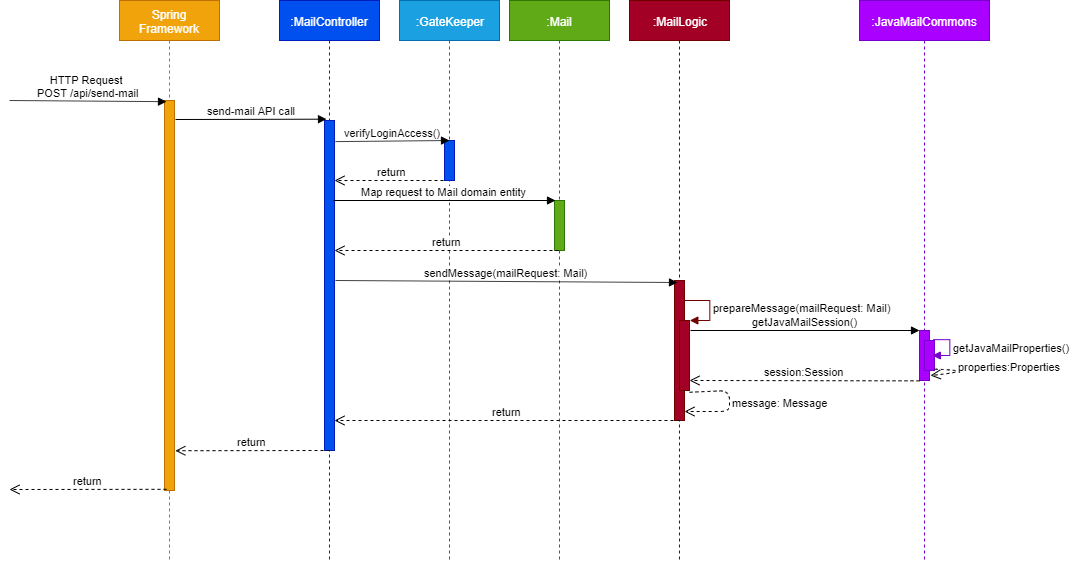

The diagram above was exported from draw.io. Its source (the exported page's mxGraphModel, read from the mxfile embedded in the PNG):
<mxGraphModel dx="1718" dy="685" grid="1" gridSize="10" guides="1" tooltips="1" connect="1" arrows="1" fold="1" page="1" pageScale="1" pageWidth="1100" pageHeight="850" math="0" shadow="0">
  <root>
    <mxCell id="0" />
    <mxCell id="1" parent="0" />
    <mxCell id="QcY40NB6YT3iqBtPFq26-4" value="Spring Framework" style="shape=umlLifeline;perimeter=lifelinePerimeter;whiteSpace=wrap;html=1;container=1;collapsible=0;recursiveResize=0;outlineConnect=0;fillColor=#f0a30a;strokeColor=#BD7000;fontColor=#ffffff;" parent="1" vertex="1">
      <mxGeometry x="150" y="120" width="100" height="560" as="geometry" />
    </mxCell>
    <mxCell id="QcY40NB6YT3iqBtPFq26-5" value="" style="html=1;points=[];perimeter=orthogonalPerimeter;fillColor=#f0a30a;strokeColor=#BD7000;fontColor=#ffffff;" parent="QcY40NB6YT3iqBtPFq26-4" vertex="1">
      <mxGeometry x="45" y="100" width="10" height="390" as="geometry" />
    </mxCell>
    <mxCell id="QcY40NB6YT3iqBtPFq26-6" value="HTTP Request &lt;br&gt;POST /api/send-mail" style="html=1;verticalAlign=bottom;endArrow=block;entryX=0.2;entryY=0.003;entryDx=0;entryDy=0;entryPerimeter=0;" parent="1" target="QcY40NB6YT3iqBtPFq26-5" edge="1">
      <mxGeometry width="80" relative="1" as="geometry">
        <mxPoint x="40" y="220" as="sourcePoint" />
        <mxPoint x="190" y="220" as="targetPoint" />
      </mxGeometry>
    </mxCell>
    <mxCell id="QcY40NB6YT3iqBtPFq26-7" value="return" style="html=1;verticalAlign=bottom;endArrow=open;dashed=1;endSize=8;exitX=0.2;exitY=0.997;exitDx=0;exitDy=0;exitPerimeter=0;" parent="1" source="QcY40NB6YT3iqBtPFq26-5" edge="1">
      <mxGeometry relative="1" as="geometry">
        <mxPoint x="180" y="510" as="sourcePoint" />
        <mxPoint x="40" y="609" as="targetPoint" />
      </mxGeometry>
    </mxCell>
    <mxCell id="QcY40NB6YT3iqBtPFq26-8" value="send-mail API call" style="html=1;verticalAlign=bottom;endArrow=block;fillColor=#f5f5f5;strokeColor=#000000;entryX=0.2;entryY=-0.004;entryDx=0;entryDy=0;entryPerimeter=0;gradientColor=#b3b3b3;" parent="1" target="QcY40NB6YT3iqBtPFq26-11" edge="1">
      <mxGeometry width="80" relative="1" as="geometry">
        <mxPoint x="206" y="239" as="sourcePoint" />
        <mxPoint x="350" y="240" as="targetPoint" />
      </mxGeometry>
    </mxCell>
    <mxCell id="QcY40NB6YT3iqBtPFq26-10" value=":MailController" style="shape=umlLifeline;perimeter=lifelinePerimeter;whiteSpace=wrap;html=1;container=1;collapsible=0;recursiveResize=0;outlineConnect=0;fillColor=#0050ef;strokeColor=#001DBC;fontColor=#ffffff;" parent="1" vertex="1">
      <mxGeometry x="310" y="120" width="100" height="560" as="geometry" />
    </mxCell>
    <mxCell id="QcY40NB6YT3iqBtPFq26-11" value="" style="html=1;points=[];perimeter=orthogonalPerimeter;fillColor=#0050ef;strokeColor=#001DBC;fontColor=#ffffff;" parent="QcY40NB6YT3iqBtPFq26-10" vertex="1">
      <mxGeometry x="45" y="120" width="10" height="330" as="geometry" />
    </mxCell>
    <mxCell id="QcY40NB6YT3iqBtPFq26-15" value="return" style="html=1;verticalAlign=bottom;endArrow=open;dashed=1;endSize=8;" parent="QcY40NB6YT3iqBtPFq26-10" target="QcY40NB6YT3iqBtPFq26-11" edge="1">
      <mxGeometry relative="1" as="geometry">
        <mxPoint x="170" y="180" as="sourcePoint" />
        <mxPoint x="70" y="179" as="targetPoint" />
      </mxGeometry>
    </mxCell>
    <mxCell id="QcY40NB6YT3iqBtPFq26-12" value=":GateKeeper" style="shape=umlLifeline;perimeter=lifelinePerimeter;whiteSpace=wrap;html=1;container=1;collapsible=0;recursiveResize=0;outlineConnect=0;fillColor=#1ba1e2;strokeColor=#006EAF;fontColor=#ffffff;" parent="1" vertex="1">
      <mxGeometry x="430" y="120" width="100" height="560" as="geometry" />
    </mxCell>
    <mxCell id="QcY40NB6YT3iqBtPFq26-13" value="" style="html=1;points=[];perimeter=orthogonalPerimeter;fillColor=#0050ef;strokeColor=#001DBC;fontColor=#ffffff;" parent="QcY40NB6YT3iqBtPFq26-12" vertex="1">
      <mxGeometry x="45" y="140" width="10" height="40" as="geometry" />
    </mxCell>
    <mxCell id="QcY40NB6YT3iqBtPFq26-17" value="verifyLoginAccess()" style="html=1;verticalAlign=bottom;endArrow=block;entryX=0.5;entryY=0;entryDx=0;entryDy=0;entryPerimeter=0;exitX=1.1;exitY=0.064;exitDx=0;exitDy=0;exitPerimeter=0;" parent="1" source="QcY40NB6YT3iqBtPFq26-11" target="QcY40NB6YT3iqBtPFq26-13" edge="1">
      <mxGeometry width="80" relative="1" as="geometry">
        <mxPoint x="360" y="250" as="sourcePoint" />
        <mxPoint x="450" y="250" as="targetPoint" />
      </mxGeometry>
    </mxCell>
    <mxCell id="QcY40NB6YT3iqBtPFq26-18" value=":MailLogic" style="shape=umlLifeline;perimeter=lifelinePerimeter;whiteSpace=wrap;html=1;container=1;collapsible=0;recursiveResize=0;outlineConnect=0;fillColor=#a20025;strokeColor=#6F0000;fontColor=#ffffff;" parent="1" vertex="1">
      <mxGeometry x="660" y="120" width="100" height="560" as="geometry" />
    </mxCell>
    <mxCell id="QcY40NB6YT3iqBtPFq26-19" value="" style="html=1;points=[];perimeter=orthogonalPerimeter;fillColor=#a20025;strokeColor=#6F0000;fontColor=#ffffff;" parent="QcY40NB6YT3iqBtPFq26-18" vertex="1">
      <mxGeometry x="45" y="280" width="10" height="140" as="geometry" />
    </mxCell>
    <mxCell id="X-x8hBneBeb39lPRNYBC-23" value="" style="html=1;points=[];perimeter=orthogonalPerimeter;fillColor=#a20025;strokeColor=#6F0000;fontColor=#ffffff;" vertex="1" parent="QcY40NB6YT3iqBtPFq26-18">
      <mxGeometry x="50" y="320" width="10" height="70" as="geometry" />
    </mxCell>
    <mxCell id="X-x8hBneBeb39lPRNYBC-24" value="prepareMessage(mailRequest: Mail)" style="edgeStyle=orthogonalEdgeStyle;html=1;align=left;spacingLeft=2;endArrow=block;rounded=0;entryX=1;entryY=0;fillColor=#a20025;strokeColor=#6F0000;" edge="1" target="X-x8hBneBeb39lPRNYBC-23" parent="QcY40NB6YT3iqBtPFq26-18">
      <mxGeometry relative="1" as="geometry">
        <mxPoint x="55" y="300" as="sourcePoint" />
        <Array as="points">
          <mxPoint x="80" y="300" />
        </Array>
      </mxGeometry>
    </mxCell>
    <mxCell id="X-x8hBneBeb39lPRNYBC-25" value="message: Message" style="html=1;verticalAlign=bottom;endArrow=open;dashed=1;endSize=8;exitX=1;exitY=1.025;exitDx=0;exitDy=0;exitPerimeter=0;" edge="1" parent="QcY40NB6YT3iqBtPFq26-18" source="X-x8hBneBeb39lPRNYBC-23" target="QcY40NB6YT3iqBtPFq26-19">
      <mxGeometry x="0.1512" y="-50" relative="1" as="geometry">
        <mxPoint x="140" y="370" as="sourcePoint" />
        <mxPoint x="58" y="411" as="targetPoint" />
        <Array as="points">
          <mxPoint x="100" y="390" />
          <mxPoint x="100" y="411" />
        </Array>
        <mxPoint x="50" y="50" as="offset" />
      </mxGeometry>
    </mxCell>
    <mxCell id="X-x8hBneBeb39lPRNYBC-1" value="return" style="html=1;verticalAlign=bottom;endArrow=open;dashed=1;endSize=8;entryX=1.083;entryY=0.898;entryDx=0;entryDy=0;entryPerimeter=0;" edge="1" parent="1" target="QcY40NB6YT3iqBtPFq26-5">
      <mxGeometry relative="1" as="geometry">
        <mxPoint x="360" y="570" as="sourcePoint" />
        <mxPoint x="260" y="470" as="targetPoint" />
      </mxGeometry>
    </mxCell>
    <mxCell id="X-x8hBneBeb39lPRNYBC-3" value=":Mail" style="shape=umlLifeline;perimeter=lifelinePerimeter;whiteSpace=wrap;html=1;container=1;collapsible=0;recursiveResize=0;outlineConnect=0;fillColor=#60a917;strokeColor=#2D7600;fontColor=#ffffff;" vertex="1" parent="1">
      <mxGeometry x="540" y="120" width="100" height="560" as="geometry" />
    </mxCell>
    <mxCell id="X-x8hBneBeb39lPRNYBC-4" value="" style="html=1;points=[];perimeter=orthogonalPerimeter;fillColor=#60a917;strokeColor=#2D7600;fontColor=#ffffff;" vertex="1" parent="X-x8hBneBeb39lPRNYBC-3">
      <mxGeometry x="45" y="200" width="10" height="50" as="geometry" />
    </mxCell>
    <mxCell id="X-x8hBneBeb39lPRNYBC-8" value="Map request to Mail domain entity" style="html=1;verticalAlign=bottom;endArrow=block;entryX=0.1;entryY=0;entryDx=0;entryDy=0;entryPerimeter=0;" edge="1" parent="1" target="X-x8hBneBeb39lPRNYBC-4">
      <mxGeometry width="80" relative="1" as="geometry">
        <mxPoint x="364" y="320" as="sourcePoint" />
        <mxPoint x="560" y="317" as="targetPoint" />
      </mxGeometry>
    </mxCell>
    <mxCell id="X-x8hBneBeb39lPRNYBC-10" value="return" style="html=1;verticalAlign=bottom;endArrow=open;dashed=1;endSize=8;exitX=0.4;exitY=1;exitDx=0;exitDy=0;exitPerimeter=0;" edge="1" parent="1" source="X-x8hBneBeb39lPRNYBC-4" target="QcY40NB6YT3iqBtPFq26-11">
      <mxGeometry relative="1" as="geometry">
        <mxPoint x="580" y="370" as="sourcePoint" />
        <mxPoint x="480" y="370" as="targetPoint" />
      </mxGeometry>
    </mxCell>
    <mxCell id="X-x8hBneBeb39lPRNYBC-20" value="sendMessage(mailRequest: Mail)" style="html=1;verticalAlign=bottom;endArrow=block;" edge="1" parent="1">
      <mxGeometry width="80" relative="1" as="geometry">
        <mxPoint x="366" y="400" as="sourcePoint" />
        <mxPoint x="708" y="402" as="targetPoint" />
      </mxGeometry>
    </mxCell>
    <mxCell id="X-x8hBneBeb39lPRNYBC-21" value="return" style="html=1;verticalAlign=bottom;endArrow=open;dashed=1;endSize=8;exitX=0.5;exitY=1;exitDx=0;exitDy=0;exitPerimeter=0;" edge="1" parent="1" source="QcY40NB6YT3iqBtPFq26-19" target="QcY40NB6YT3iqBtPFq26-11">
      <mxGeometry relative="1" as="geometry">
        <mxPoint x="660" y="540" as="sourcePoint" />
        <mxPoint x="570" y="450" as="targetPoint" />
      </mxGeometry>
    </mxCell>
    <mxCell id="X-x8hBneBeb39lPRNYBC-26" value=":JavaMailCommons" style="shape=umlLifeline;perimeter=lifelinePerimeter;whiteSpace=wrap;html=1;container=1;collapsible=0;recursiveResize=0;outlineConnect=0;fillColor=#aa00ff;strokeColor=#7700CC;fontColor=#ffffff;" vertex="1" parent="1">
      <mxGeometry x="890" y="120" width="130" height="560" as="geometry" />
    </mxCell>
    <mxCell id="X-x8hBneBeb39lPRNYBC-27" value="" style="html=1;points=[];perimeter=orthogonalPerimeter;fillColor=#aa00ff;strokeColor=#7700CC;fontColor=#ffffff;" vertex="1" parent="X-x8hBneBeb39lPRNYBC-26">
      <mxGeometry x="60" y="330" width="10" height="50" as="geometry" />
    </mxCell>
    <mxCell id="X-x8hBneBeb39lPRNYBC-29" value="" style="html=1;points=[];perimeter=orthogonalPerimeter;fillColor=#aa00ff;strokeColor=#7700CC;fontColor=#ffffff;" vertex="1" parent="X-x8hBneBeb39lPRNYBC-26">
      <mxGeometry x="65" y="340" width="10" height="30" as="geometry" />
    </mxCell>
    <mxCell id="X-x8hBneBeb39lPRNYBC-30" value="getJavaMailProperties()" style="edgeStyle=orthogonalEdgeStyle;html=1;align=left;spacingLeft=2;endArrow=block;rounded=0;fillColor=#aa00ff;strokeColor=#7700CC;exitX=0.833;exitY=-0.017;exitDx=0;exitDy=0;exitPerimeter=0;" edge="1" parent="X-x8hBneBeb39lPRNYBC-26" source="X-x8hBneBeb39lPRNYBC-29">
      <mxGeometry relative="1" as="geometry">
        <mxPoint x="70" y="320" as="sourcePoint" />
        <Array as="points">
          <mxPoint x="90" y="340" />
          <mxPoint x="90" y="355" />
        </Array>
        <mxPoint x="73" y="355" as="targetPoint" />
      </mxGeometry>
    </mxCell>
    <mxCell id="X-x8hBneBeb39lPRNYBC-33" value="properties:Properties" style="html=1;verticalAlign=bottom;endArrow=open;dashed=1;endSize=8;exitX=1;exitY=0.956;exitDx=0;exitDy=0;exitPerimeter=0;curved=1;" edge="1" parent="X-x8hBneBeb39lPRNYBC-26" source="X-x8hBneBeb39lPRNYBC-29">
      <mxGeometry x="-0.0449" y="-30" relative="1" as="geometry">
        <mxPoint x="160" y="375" as="sourcePoint" />
        <mxPoint x="71" y="375" as="targetPoint" />
        <Array as="points">
          <mxPoint x="120" y="370" />
        </Array>
        <mxPoint x="33" y="35" as="offset" />
      </mxGeometry>
    </mxCell>
    <mxCell id="X-x8hBneBeb39lPRNYBC-28" value="getJavaMailSession()" style="html=1;verticalAlign=bottom;endArrow=block;entryX=0;entryY=0;entryDx=0;entryDy=0;entryPerimeter=0;" edge="1" parent="1" target="X-x8hBneBeb39lPRNYBC-27">
      <mxGeometry width="80" relative="1" as="geometry">
        <mxPoint x="721" y="450" as="sourcePoint" />
        <mxPoint x="810" y="450" as="targetPoint" />
      </mxGeometry>
    </mxCell>
    <mxCell id="X-x8hBneBeb39lPRNYBC-37" value="session:Session" style="html=1;verticalAlign=bottom;endArrow=open;dashed=1;endSize=8;exitX=0;exitY=1.007;exitDx=0;exitDy=0;exitPerimeter=0;entryX=1;entryY=0.857;entryDx=0;entryDy=0;entryPerimeter=0;" edge="1" parent="1" source="X-x8hBneBeb39lPRNYBC-27" target="X-x8hBneBeb39lPRNYBC-23">
      <mxGeometry relative="1" as="geometry">
        <mxPoint x="940" y="500" as="sourcePoint" />
        <mxPoint x="860" y="500" as="targetPoint" />
      </mxGeometry>
    </mxCell>
    <mxCell id="X-x8hBneBeb39lPRNYBC-40" value="Text" style="text;html=1;resizable=0;points=[];autosize=1;align=left;verticalAlign=top;spacingTop=-4;" vertex="1" parent="1">
      <mxGeometry x="531" y="432" width="40" height="20" as="geometry" />
    </mxCell>
  </root>
</mxGraphModel>